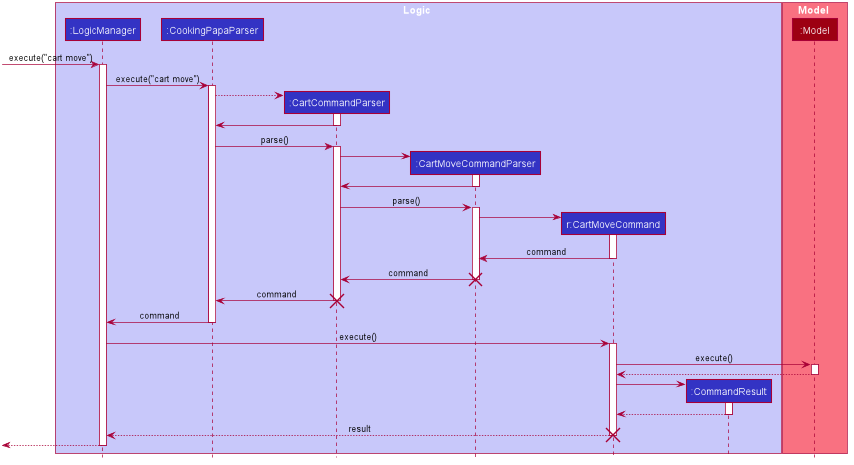

The diagram above was rendered by PlantUML. Its source (embedded in the PNG):
@startuml








skinparam BackgroundColor #FFFFFFF

skinparam Shadowing false

skinparam Class {
    FontColor #FFFFFF
    BorderThickness 1
    BorderColor #FFFFFF
    StereotypeFontColor #FFFFFF
    FontName Arial
}

skinparam Actor {
    BorderColor #000000
    Color #000000
    FontName Arial
}

skinparam Sequence {
    MessageAlign center
    BoxFontSize 15
    BoxPadding 0
    BoxFontColor #FFFFFF
    FontName Arial
}

skinparam Participant {
    FontColor #FFFFFFF
    Padding 20
}

skinparam MinClassWidth 50
skinparam ParticipantPadding 10
skinparam Shadowing false
skinparam DefaultTextAlignment center
skinparam packageStyle Rectangle

hide footbox
hide members
hide circle

box Logic #C8C8FA

participant ":LogicManager" as LogicManager #3333C4
participant ":CookingPapaParser" as CookingPapaParser #3333C4
participant ":CartCommandParser" as CartCommandParser #3333C4
participant ":CartMoveCommandParser" as CartMoveCommandParser #3333C4
participant "r:CartMoveCommand" as CartMoveCommand #3333C4
participant ":CommandResult" as CommandResult #3333C4
end box

box Model #F97181
participant ":Model" as Model #9D0012
end box

[-> LogicManager : execute("cart move")
activate LogicManager

LogicManager -> CookingPapaParser : execute("cart move")
activate CookingPapaParser

create CartCommandParser
CookingPapaParser --> CartCommandParser
activate CartCommandParser

CartCommandParser -> CookingPapaParser
deactivate CartCommandParser

CookingPapaParser -> CartCommandParser : parse()
activate CartCommandParser

create CartMoveCommandParser
CartCommandParser -> CartMoveCommandParser
activate CartMoveCommandParser

CartMoveCommandParser -> CartCommandParser
deactivate CartMoveCommandParser

CartCommandParser -> CartMoveCommandParser : parse()
activate CartMoveCommandParser

create CartMoveCommand
CartMoveCommandParser -> CartMoveCommand
activate CartMoveCommand

CartMoveCommand -> CartMoveCommandParser : command
deactivate CartMoveCommand

CartMoveCommandParser -> CartCommandParser : command
destroy CartMoveCommandParser

CartCommandParser -> CookingPapaParser : command
destroy CartCommandParser

CookingPapaParser -> LogicManager : command
deactivate CookingPapaParser

LogicManager -> CartMoveCommand : execute()
activate CartMoveCommand

CartMoveCommand -> Model : execute()
activate Model

Model --> CartMoveCommand
deactivate Model

create CommandResult
CartMoveCommand -> CommandResult
activate CommandResult

CommandResult --> CartMoveCommand
deactivate CommandResult

CartMoveCommand --> LogicManager : result
destroy CartMoveCommand

[<--LogicManager
deactivate LogicManager
@enduml